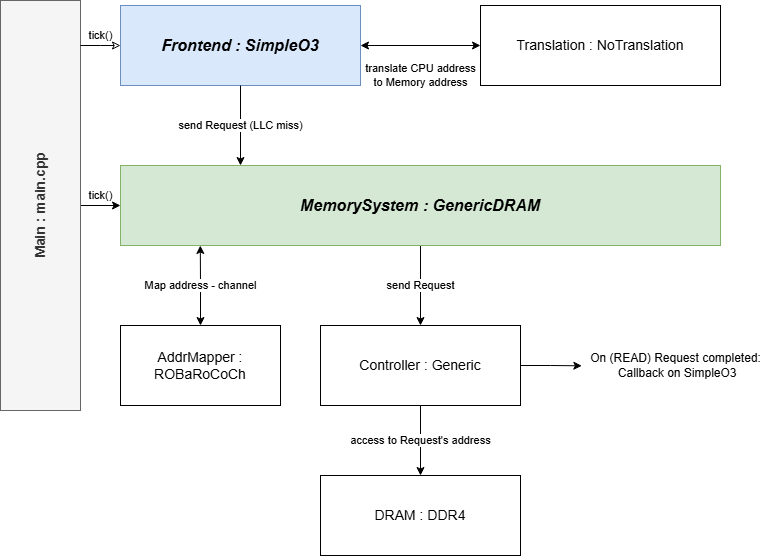

The diagram above was exported from draw.io. Its source (the exported page's mxGraphModel, read from the mxfile embedded in the PNG):
<mxGraphModel dx="951" dy="501" grid="1" gridSize="10" guides="1" tooltips="1" connect="1" arrows="1" fold="1" page="1" pageScale="1" pageWidth="827" pageHeight="1169" math="0" shadow="0">
  <root>
    <mxCell id="0" />
    <mxCell id="1" parent="0" />
    <mxCell id="hI-nEYeVBlIj2eYY7WhO-11" value="translate CPU address&lt;div&gt;to Memory address&lt;/div&gt;" style="edgeStyle=orthogonalEdgeStyle;rounded=0;orthogonalLoop=1;jettySize=auto;html=1;entryX=0;entryY=0.5;entryDx=0;entryDy=0;startArrow=classic;startFill=1;" edge="1" parent="1" source="hI-nEYeVBlIj2eYY7WhO-1" target="hI-nEYeVBlIj2eYY7WhO-8">
      <mxGeometry y="-30" relative="1" as="geometry">
        <mxPoint as="offset" />
      </mxGeometry>
    </mxCell>
    <mxCell id="hI-nEYeVBlIj2eYY7WhO-1" value="Frontend : SimpleO3" style="rounded=0;whiteSpace=wrap;html=1;fontSize=16;fontStyle=3;fillColor=#dae8fc;strokeColor=#6c8ebf;" vertex="1" parent="1">
      <mxGeometry x="160" y="40" width="240" height="80" as="geometry" />
    </mxCell>
    <mxCell id="hI-nEYeVBlIj2eYY7WhO-14" value="send Request" style="edgeStyle=orthogonalEdgeStyle;rounded=0;orthogonalLoop=1;jettySize=auto;html=1;entryX=0.5;entryY=0;entryDx=0;entryDy=0;" edge="1" parent="1" source="hI-nEYeVBlIj2eYY7WhO-3" target="hI-nEYeVBlIj2eYY7WhO-9">
      <mxGeometry relative="1" as="geometry" />
    </mxCell>
    <mxCell id="hI-nEYeVBlIj2eYY7WhO-3" value="MemorySystem : GenericDRAM" style="rounded=0;whiteSpace=wrap;html=1;fontSize=16;fontStyle=3;fillColor=#d5e8d4;strokeColor=#82b366;" vertex="1" parent="1">
      <mxGeometry x="160" y="200" width="600" height="80" as="geometry" />
    </mxCell>
    <mxCell id="hI-nEYeVBlIj2eYY7WhO-5" value="AddrMapper : ROBaRoCoCh" style="rounded=0;whiteSpace=wrap;html=1;fontSize=14;fontStyle=0" vertex="1" parent="1">
      <mxGeometry x="160" y="360" width="160" height="80" as="geometry" />
    </mxCell>
    <mxCell id="hI-nEYeVBlIj2eYY7WhO-19" value="tick()" style="edgeStyle=orthogonalEdgeStyle;rounded=0;orthogonalLoop=1;jettySize=auto;html=1;entryX=0;entryY=0.5;entryDx=0;entryDy=0;" edge="1" parent="1" source="hI-nEYeVBlIj2eYY7WhO-7" target="hI-nEYeVBlIj2eYY7WhO-3">
      <mxGeometry y="10" relative="1" as="geometry">
        <mxPoint as="offset" />
      </mxGeometry>
    </mxCell>
    <mxCell id="hI-nEYeVBlIj2eYY7WhO-7" value="Main : main.cpp" style="rounded=0;whiteSpace=wrap;html=1;rotation=-90;fontSize=14;fontStyle=1;fillColor=#f5f5f5;fontColor=#333333;strokeColor=#666666;" vertex="1" parent="1">
      <mxGeometry x="-125" y="200" width="410" height="80" as="geometry" />
    </mxCell>
    <mxCell id="hI-nEYeVBlIj2eYY7WhO-8" value="Translation : NoTranslation" style="rounded=0;whiteSpace=wrap;html=1;fontSize=14;fontStyle=0" vertex="1" parent="1">
      <mxGeometry x="520" y="40" width="240" height="80" as="geometry" />
    </mxCell>
    <mxCell id="hI-nEYeVBlIj2eYY7WhO-15" value="access to Request's address" style="edgeStyle=orthogonalEdgeStyle;rounded=0;orthogonalLoop=1;jettySize=auto;html=1;entryX=0.5;entryY=0;entryDx=0;entryDy=0;" edge="1" parent="1" source="hI-nEYeVBlIj2eYY7WhO-9" target="hI-nEYeVBlIj2eYY7WhO-10">
      <mxGeometry relative="1" as="geometry" />
    </mxCell>
    <mxCell id="hI-nEYeVBlIj2eYY7WhO-16" style="edgeStyle=orthogonalEdgeStyle;rounded=0;orthogonalLoop=1;jettySize=auto;html=1;entryX=0.007;entryY=0.508;entryDx=0;entryDy=0;entryPerimeter=0;" edge="1" parent="1" source="hI-nEYeVBlIj2eYY7WhO-9" target="hI-nEYeVBlIj2eYY7WhO-17">
      <mxGeometry relative="1" as="geometry">
        <mxPoint x="460" y="500" as="targetPoint" />
      </mxGeometry>
    </mxCell>
    <mxCell id="hI-nEYeVBlIj2eYY7WhO-9" value="Controller : Generic" style="rounded=0;whiteSpace=wrap;html=1;fontSize=14;fontStyle=0" vertex="1" parent="1">
      <mxGeometry x="360" y="360" width="200" height="80" as="geometry" />
    </mxCell>
    <mxCell id="hI-nEYeVBlIj2eYY7WhO-10" value="DRAM : DDR4" style="rounded=0;whiteSpace=wrap;html=1;fontSize=14;fontStyle=0" vertex="1" parent="1">
      <mxGeometry x="360" y="510" width="200" height="80" as="geometry" />
    </mxCell>
    <mxCell id="hI-nEYeVBlIj2eYY7WhO-12" value="send Request (LLC miss)" style="edgeStyle=orthogonalEdgeStyle;rounded=0;orthogonalLoop=1;jettySize=auto;html=1;" edge="1" parent="1" source="hI-nEYeVBlIj2eYY7WhO-1">
      <mxGeometry x="-0.0067" relative="1" as="geometry">
        <mxPoint x="280" y="200" as="targetPoint" />
        <mxPoint as="offset" />
      </mxGeometry>
    </mxCell>
    <mxCell id="hI-nEYeVBlIj2eYY7WhO-13" value="Map address - channel" style="edgeStyle=orthogonalEdgeStyle;rounded=0;orthogonalLoop=1;jettySize=auto;html=1;entryX=0.133;entryY=1;entryDx=0;entryDy=0;entryPerimeter=0;startArrow=classic;startFill=1;" edge="1" parent="1" source="hI-nEYeVBlIj2eYY7WhO-5" target="hI-nEYeVBlIj2eYY7WhO-3">
      <mxGeometry relative="1" as="geometry" />
    </mxCell>
    <mxCell id="hI-nEYeVBlIj2eYY7WhO-17" value="On (READ) Request completed&lt;span style=&quot;background-color: transparent; color: light-dark(rgb(0, 0, 0), rgb(255, 255, 255));&quot;&gt;:&lt;/span&gt;&lt;div&gt;&lt;div&gt;&amp;nbsp;Callback on SimpleO3&lt;/div&gt;&lt;/div&gt;" style="text;html=1;align=center;verticalAlign=middle;resizable=0;points=[];autosize=1;strokeColor=none;fillColor=none;" vertex="1" parent="1">
      <mxGeometry x="620" y="380" width="190" height="40" as="geometry" />
    </mxCell>
    <mxCell id="hI-nEYeVBlIj2eYY7WhO-20" value="tick()" style="edgeStyle=orthogonalEdgeStyle;rounded=0;orthogonalLoop=1;jettySize=auto;html=1;startArrow=classic;startFill=0;endArrow=none;" edge="1" parent="1" source="hI-nEYeVBlIj2eYY7WhO-1">
      <mxGeometry x="-0.0133" y="-10" relative="1" as="geometry">
        <mxPoint x="120" y="80" as="targetPoint" />
        <mxPoint x="10" y="-10" as="offset" />
      </mxGeometry>
    </mxCell>
  </root>
</mxGraphModel>